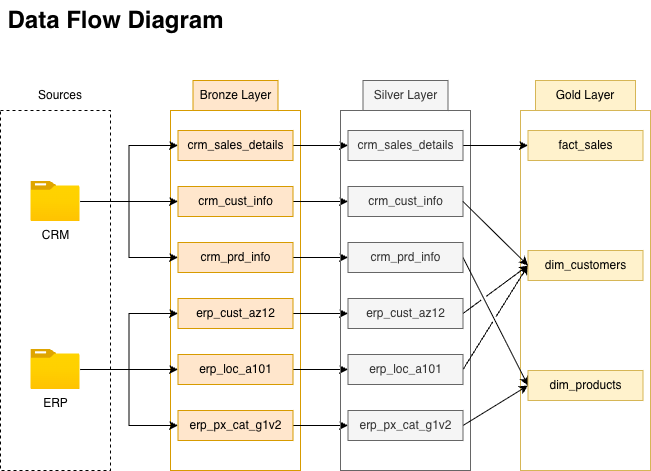

The diagram above was exported from draw.io. Its source (the exported page's mxGraphModel, read from the mxfile embedded in the PNG):
<mxGraphModel dx="731" dy="604" grid="1" gridSize="10" guides="1" tooltips="1" connect="1" arrows="1" fold="1" page="1" pageScale="1" pageWidth="850" pageHeight="1100" math="0" shadow="0">
  <root>
    <mxCell id="0" />
    <mxCell id="1" parent="0" />
    <mxCell id="Nr_1W8hkvaLT5yRC-fTn-2" parent="1" style="rounded=0;whiteSpace=wrap;html=1;fillColor=none;dashed=1;" value="" vertex="1">
      <mxGeometry height="360" width="110" x="40" y="120" as="geometry" />
    </mxCell>
    <mxCell id="Nr_1W8hkvaLT5yRC-fTn-3" parent="1" style="rounded=0;whiteSpace=wrap;html=1;fillColor=none;strokeColor=#d79b00;" value="" vertex="1">
      <mxGeometry height="360" width="130" x="210" y="120" as="geometry" />
    </mxCell>
    <mxCell id="Nr_1W8hkvaLT5yRC-fTn-5" parent="1" style="rounded=0;whiteSpace=wrap;html=1;fillColor=none;strokeColor=#d6b656;" value="" vertex="1">
      <mxGeometry height="360" width="130" x="560" y="120" as="geometry" />
    </mxCell>
    <mxCell id="Nr_1W8hkvaLT5yRC-fTn-6" parent="1" style="text;html=1;whiteSpace=wrap;strokeColor=#d79b00;fillColor=#ffe6cc;align=center;verticalAlign=middle;rounded=0;" value="Bronze Layer" vertex="1">
      <mxGeometry height="30" width="85" x="232.5" y="90" as="geometry" />
    </mxCell>
    <mxCell id="Nr_1W8hkvaLT5yRC-fTn-8" parent="1" style="text;html=1;whiteSpace=wrap;strokeColor=#d6b656;fillColor=#fff2cc;align=center;verticalAlign=middle;rounded=0;" value="Gold Layer" vertex="1">
      <mxGeometry height="30" width="100" x="575" y="90" as="geometry" />
    </mxCell>
    <mxCell id="Nr_1W8hkvaLT5yRC-fTn-9" parent="1" style="text;strokeColor=none;fillColor=none;html=1;fontSize=24;fontStyle=1;verticalAlign=middle;align=center;" value="Data Flow Diagram" vertex="1">
      <mxGeometry height="40" width="230" x="40" y="10" as="geometry" />
    </mxCell>
    <mxCell id="Nr_1W8hkvaLT5yRC-fTn-10" parent="1" style="text;html=1;whiteSpace=wrap;strokeColor=none;fillColor=none;align=center;verticalAlign=middle;rounded=0;" value="Sources" vertex="1">
      <mxGeometry height="30" width="60" x="70" y="90" as="geometry" />
    </mxCell>
    <mxCell id="Nr_1W8hkvaLT5yRC-fTn-19" edge="1" parent="1" source="Nr_1W8hkvaLT5yRC-fTn-11" style="edgeStyle=orthogonalEdgeStyle;rounded=0;orthogonalLoop=1;jettySize=auto;html=1;entryX=0;entryY=0.5;entryDx=0;entryDy=0;" target="Nr_1W8hkvaLT5yRC-fTn-13">
      <mxGeometry relative="1" as="geometry" />
    </mxCell>
    <mxCell id="Nr_1W8hkvaLT5yRC-fTn-21" edge="1" parent="1" source="Nr_1W8hkvaLT5yRC-fTn-11" style="edgeStyle=orthogonalEdgeStyle;rounded=0;orthogonalLoop=1;jettySize=auto;html=1;entryX=0;entryY=0.5;entryDx=0;entryDy=0;" target="Nr_1W8hkvaLT5yRC-fTn-14">
      <mxGeometry relative="1" as="geometry" />
    </mxCell>
    <mxCell id="Nr_1W8hkvaLT5yRC-fTn-22" edge="1" parent="1" source="Nr_1W8hkvaLT5yRC-fTn-11" style="edgeStyle=orthogonalEdgeStyle;rounded=0;orthogonalLoop=1;jettySize=auto;html=1;entryX=0;entryY=0.5;entryDx=0;entryDy=0;" target="Nr_1W8hkvaLT5yRC-fTn-15">
      <mxGeometry relative="1" as="geometry" />
    </mxCell>
    <mxCell id="Nr_1W8hkvaLT5yRC-fTn-11" parent="1" style="image;aspect=fixed;html=1;points=[];align=center;fontSize=12;image=img/lib/azure2/general/Folder_Blank.svg;" value="CRM" vertex="1">
      <mxGeometry height="40" width="49.29" x="70.36" y="191" as="geometry" />
    </mxCell>
    <mxCell id="Nr_1W8hkvaLT5yRC-fTn-23" edge="1" parent="1" source="Nr_1W8hkvaLT5yRC-fTn-12" style="edgeStyle=orthogonalEdgeStyle;rounded=0;orthogonalLoop=1;jettySize=auto;html=1;entryX=0;entryY=0.5;entryDx=0;entryDy=0;" target="Nr_1W8hkvaLT5yRC-fTn-16">
      <mxGeometry relative="1" as="geometry" />
    </mxCell>
    <mxCell id="Nr_1W8hkvaLT5yRC-fTn-24" edge="1" parent="1" source="Nr_1W8hkvaLT5yRC-fTn-12" style="edgeStyle=orthogonalEdgeStyle;rounded=0;orthogonalLoop=1;jettySize=auto;html=1;" target="Nr_1W8hkvaLT5yRC-fTn-17">
      <mxGeometry relative="1" as="geometry" />
    </mxCell>
    <mxCell id="Nr_1W8hkvaLT5yRC-fTn-25" edge="1" parent="1" source="Nr_1W8hkvaLT5yRC-fTn-12" style="edgeStyle=orthogonalEdgeStyle;rounded=0;orthogonalLoop=1;jettySize=auto;html=1;entryX=0;entryY=0.5;entryDx=0;entryDy=0;" target="Nr_1W8hkvaLT5yRC-fTn-18">
      <mxGeometry relative="1" as="geometry" />
    </mxCell>
    <mxCell id="Nr_1W8hkvaLT5yRC-fTn-12" parent="1" style="image;aspect=fixed;html=1;points=[];align=center;fontSize=12;image=img/lib/azure2/general/Folder_Blank.svg;" value="ERP" vertex="1">
      <mxGeometry height="40" width="49.29" x="70.36" y="359" as="geometry" />
    </mxCell>
    <mxCell id="pcAU1Jn3BdixgdRxWi9k-9" edge="1" parent="1" source="Nr_1W8hkvaLT5yRC-fTn-13" style="edgeStyle=orthogonalEdgeStyle;rounded=0;orthogonalLoop=1;jettySize=auto;html=1;entryX=0;entryY=0.5;entryDx=0;entryDy=0;" target="pcAU1Jn3BdixgdRxWi9k-3">
      <mxGeometry relative="1" as="geometry" />
    </mxCell>
    <mxCell id="Nr_1W8hkvaLT5yRC-fTn-13" parent="1" style="text;html=1;whiteSpace=wrap;strokeColor=#d79b00;fillColor=#ffe6cc;align=center;verticalAlign=middle;rounded=0;" value="crm_sales_details" vertex="1">
      <mxGeometry height="30" width="115" x="217.5" y="140" as="geometry" />
    </mxCell>
    <mxCell id="pcAU1Jn3BdixgdRxWi9k-10" edge="1" parent="1" source="Nr_1W8hkvaLT5yRC-fTn-14" style="edgeStyle=orthogonalEdgeStyle;rounded=0;orthogonalLoop=1;jettySize=auto;html=1;entryX=0;entryY=0.5;entryDx=0;entryDy=0;" target="pcAU1Jn3BdixgdRxWi9k-4">
      <mxGeometry relative="1" as="geometry" />
    </mxCell>
    <mxCell id="Nr_1W8hkvaLT5yRC-fTn-14" parent="1" style="text;html=1;whiteSpace=wrap;strokeColor=#d79b00;fillColor=#ffe6cc;align=center;verticalAlign=middle;rounded=0;" value="crm_cust_info" vertex="1">
      <mxGeometry height="30" width="115" x="217.5" y="196" as="geometry" />
    </mxCell>
    <mxCell id="pcAU1Jn3BdixgdRxWi9k-11" edge="1" parent="1" source="Nr_1W8hkvaLT5yRC-fTn-15" style="edgeStyle=orthogonalEdgeStyle;rounded=0;orthogonalLoop=1;jettySize=auto;html=1;" target="pcAU1Jn3BdixgdRxWi9k-5">
      <mxGeometry relative="1" as="geometry" />
    </mxCell>
    <mxCell id="Nr_1W8hkvaLT5yRC-fTn-15" parent="1" style="text;html=1;whiteSpace=wrap;strokeColor=#d79b00;fillColor=#ffe6cc;align=center;verticalAlign=middle;rounded=0;" value="crm_prd_info" vertex="1">
      <mxGeometry height="30" width="115" x="217.5" y="252" as="geometry" />
    </mxCell>
    <mxCell id="pcAU1Jn3BdixgdRxWi9k-12" edge="1" parent="1" source="Nr_1W8hkvaLT5yRC-fTn-16" style="edgeStyle=orthogonalEdgeStyle;rounded=0;orthogonalLoop=1;jettySize=auto;html=1;" target="pcAU1Jn3BdixgdRxWi9k-6">
      <mxGeometry relative="1" as="geometry" />
    </mxCell>
    <mxCell id="Nr_1W8hkvaLT5yRC-fTn-16" parent="1" style="text;html=1;whiteSpace=wrap;strokeColor=#d79b00;fillColor=#ffe6cc;align=center;verticalAlign=middle;rounded=0;" value="erp_cust_az12" vertex="1">
      <mxGeometry height="30" width="115" x="217.5" y="308" as="geometry" />
    </mxCell>
    <mxCell id="pcAU1Jn3BdixgdRxWi9k-13" edge="1" parent="1" source="Nr_1W8hkvaLT5yRC-fTn-17" style="edgeStyle=orthogonalEdgeStyle;rounded=0;orthogonalLoop=1;jettySize=auto;html=1;" target="pcAU1Jn3BdixgdRxWi9k-7">
      <mxGeometry relative="1" as="geometry" />
    </mxCell>
    <mxCell id="Nr_1W8hkvaLT5yRC-fTn-17" parent="1" style="text;html=1;whiteSpace=wrap;strokeColor=#d79b00;fillColor=#ffe6cc;align=center;verticalAlign=middle;rounded=0;" value="erp_loc_a101" vertex="1">
      <mxGeometry height="30" width="115" x="217.5" y="364" as="geometry" />
    </mxCell>
    <mxCell id="pcAU1Jn3BdixgdRxWi9k-14" edge="1" parent="1" source="Nr_1W8hkvaLT5yRC-fTn-18" style="edgeStyle=orthogonalEdgeStyle;rounded=0;orthogonalLoop=1;jettySize=auto;html=1;" target="pcAU1Jn3BdixgdRxWi9k-8">
      <mxGeometry relative="1" as="geometry" />
    </mxCell>
    <mxCell id="Nr_1W8hkvaLT5yRC-fTn-18" parent="1" style="text;html=1;whiteSpace=wrap;strokeColor=#d79b00;fillColor=#ffe6cc;align=center;verticalAlign=middle;rounded=0;" value="erp_px_cat_g1v2" vertex="1">
      <mxGeometry height="30" width="115" x="217.5" y="420" as="geometry" />
    </mxCell>
    <mxCell id="pcAU1Jn3BdixgdRxWi9k-1" parent="1" style="rounded=0;whiteSpace=wrap;html=1;fillColor=none;strokeColor=#666666;fontColor=#333333;" value="" vertex="1">
      <mxGeometry height="360" width="130" x="380" y="120" as="geometry" />
    </mxCell>
    <mxCell id="pcAU1Jn3BdixgdRxWi9k-2" parent="1" style="text;html=1;whiteSpace=wrap;strokeColor=#666666;fillColor=#f5f5f5;align=center;verticalAlign=middle;rounded=0;fontColor=#333333;" value="Silver Layer" vertex="1">
      <mxGeometry height="30" width="85" x="402.5" y="90" as="geometry" />
    </mxCell>
    <mxCell id="PmDbwqPQZOjs0An5NpQN-10" edge="1" parent="1" source="pcAU1Jn3BdixgdRxWi9k-3" style="edgeStyle=orthogonalEdgeStyle;rounded=0;orthogonalLoop=1;jettySize=auto;html=1;entryX=0;entryY=0.5;entryDx=0;entryDy=0;" target="PmDbwqPQZOjs0An5NpQN-3">
      <mxGeometry relative="1" as="geometry" />
    </mxCell>
    <mxCell id="pcAU1Jn3BdixgdRxWi9k-3" parent="1" style="text;html=1;whiteSpace=wrap;strokeColor=#666666;fillColor=#f5f5f5;align=center;verticalAlign=middle;rounded=0;fontColor=#333333;" value="crm_sales_details" vertex="1">
      <mxGeometry height="30" width="115" x="387.5" y="140" as="geometry" />
    </mxCell>
    <mxCell id="pcAU1Jn3BdixgdRxWi9k-4" parent="1" style="text;html=1;whiteSpace=wrap;strokeColor=#666666;fillColor=#f5f5f5;align=center;verticalAlign=middle;rounded=0;fontColor=#333333;" value="crm_cust_info" vertex="1">
      <mxGeometry height="30" width="115" x="387.5" y="196" as="geometry" />
    </mxCell>
    <mxCell id="PmDbwqPQZOjs0An5NpQN-4" edge="1" parent="1" source="pcAU1Jn3BdixgdRxWi9k-5" style="rounded=0;orthogonalLoop=1;jettySize=auto;html=1;exitX=1;exitY=0.5;exitDx=0;exitDy=0;entryX=0;entryY=0.5;entryDx=0;entryDy=0;jumpStyle=gap;" target="PmDbwqPQZOjs0An5NpQN-1">
      <mxGeometry relative="1" as="geometry">
        <mxPoint x="570" y="323" as="targetPoint" />
      </mxGeometry>
    </mxCell>
    <mxCell id="pcAU1Jn3BdixgdRxWi9k-5" parent="1" style="text;html=1;whiteSpace=wrap;strokeColor=#666666;fillColor=#f5f5f5;align=center;verticalAlign=middle;rounded=0;fontColor=#333333;" value="crm_prd_info" vertex="1">
      <mxGeometry height="30" width="115" x="387.5" y="252" as="geometry" />
    </mxCell>
    <mxCell id="PmDbwqPQZOjs0An5NpQN-6" edge="1" parent="1" source="pcAU1Jn3BdixgdRxWi9k-6" style="rounded=0;orthogonalLoop=1;jettySize=auto;html=1;entryX=0;entryY=0.5;entryDx=0;entryDy=0;exitX=1;exitY=0.5;exitDx=0;exitDy=0;jumpStyle=gap;" target="PmDbwqPQZOjs0An5NpQN-2">
      <mxGeometry relative="1" as="geometry" />
    </mxCell>
    <mxCell id="pcAU1Jn3BdixgdRxWi9k-6" parent="1" style="text;html=1;whiteSpace=wrap;strokeColor=#666666;fillColor=#f5f5f5;align=center;verticalAlign=middle;rounded=0;fontColor=#333333;" value="erp_cust_az12" vertex="1">
      <mxGeometry height="30" width="115" x="387.5" y="308" as="geometry" />
    </mxCell>
    <mxCell id="PmDbwqPQZOjs0An5NpQN-7" edge="1" parent="1" source="pcAU1Jn3BdixgdRxWi9k-7" style="rounded=0;orthogonalLoop=1;jettySize=auto;html=1;entryX=0;entryY=0.5;entryDx=0;entryDy=0;jumpStyle=gap;exitX=1;exitY=0.5;exitDx=0;exitDy=0;" target="PmDbwqPQZOjs0An5NpQN-2">
      <mxGeometry relative="1" as="geometry" />
    </mxCell>
    <mxCell id="pcAU1Jn3BdixgdRxWi9k-7" parent="1" style="text;html=1;whiteSpace=wrap;strokeColor=#666666;fillColor=#f5f5f5;align=center;verticalAlign=middle;rounded=0;fontColor=#333333;" value="erp_loc_a101" vertex="1">
      <mxGeometry height="30" width="115" x="387.5" y="364" as="geometry" />
    </mxCell>
    <mxCell id="PmDbwqPQZOjs0An5NpQN-8" edge="1" parent="1" source="pcAU1Jn3BdixgdRxWi9k-8" style="rounded=0;orthogonalLoop=1;jettySize=auto;html=1;entryX=0;entryY=0.5;entryDx=0;entryDy=0;exitX=1;exitY=0.5;exitDx=0;exitDy=0;jumpStyle=gap;" target="PmDbwqPQZOjs0An5NpQN-1">
      <mxGeometry relative="1" as="geometry" />
    </mxCell>
    <mxCell id="pcAU1Jn3BdixgdRxWi9k-8" parent="1" style="text;html=1;whiteSpace=wrap;strokeColor=#666666;fillColor=#f5f5f5;align=center;verticalAlign=middle;rounded=0;fontColor=#333333;" value="erp_px_cat_g1v2" vertex="1">
      <mxGeometry height="30" width="115" x="387.5" y="420" as="geometry" />
    </mxCell>
    <mxCell id="PmDbwqPQZOjs0An5NpQN-2" parent="1" style="text;html=1;whiteSpace=wrap;strokeColor=#d6b656;fillColor=#fff2cc;align=center;verticalAlign=middle;rounded=0;" value="dim_customers" vertex="1">
      <mxGeometry height="30" width="115" x="567.5" y="260" as="geometry" />
    </mxCell>
    <mxCell id="PmDbwqPQZOjs0An5NpQN-3" parent="1" style="text;html=1;whiteSpace=wrap;strokeColor=#d6b656;fillColor=#fff2cc;align=center;verticalAlign=middle;rounded=0;" value="fact_sales" vertex="1">
      <mxGeometry height="30" width="115" x="567.5" y="140" as="geometry" />
    </mxCell>
    <mxCell id="PmDbwqPQZOjs0An5NpQN-9" edge="1" parent="1" source="pcAU1Jn3BdixgdRxWi9k-4" style="rounded=0;orthogonalLoop=1;jettySize=auto;html=1;entryX=0;entryY=0.5;entryDx=0;entryDy=0;exitX=1;exitY=0.5;exitDx=0;exitDy=0;jumpStyle=gap;" target="PmDbwqPQZOjs0An5NpQN-2" value="">
      <mxGeometry relative="1" as="geometry">
        <mxPoint x="503" y="211" as="sourcePoint" />
        <mxPoint x="638" y="320" as="targetPoint" />
      </mxGeometry>
    </mxCell>
    <mxCell id="PmDbwqPQZOjs0An5NpQN-1" parent="1" style="text;html=1;whiteSpace=wrap;strokeColor=#d6b656;fillColor=#fff2cc;align=center;verticalAlign=middle;rounded=0;" value="dim_products" vertex="1">
      <mxGeometry height="30" width="115" x="567.5" y="380" as="geometry" />
    </mxCell>
  </root>
</mxGraphModel>